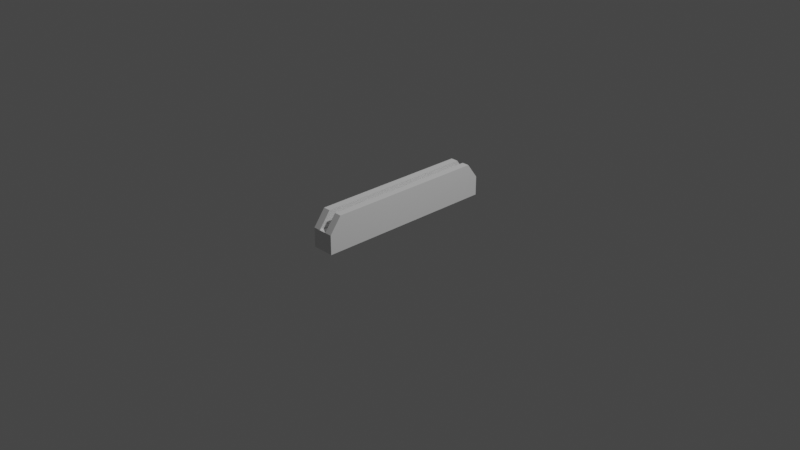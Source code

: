 # Source: LaserV2.blend  (saved by Blender 3.3.6; exported with 4.5.12 LTS)
import bpy
from mathutils import Matrix  # noqa: F401  (used for matrix-valued properties, if any)

bpy.ops.wm.read_factory_settings(use_empty=True)
scene = bpy.context.scene
scene.name = 'Scene'

# ---- collections
col_collection = bpy.data.collections.new('Collection'); scene.collection.children.link(col_collection)

# ---- materials (node trees are filled in below, after node groups)
mat_material = bpy.data.materials.new('Material')
mat_material.alpha_threshold = 0.0
mat_material.use_transparent_shadow = False
mat_material.roughness = 0.5
mat_material.line_color = (0.0, 0.0, 0.0, 1.0)

# ---- material node trees
mat_material.use_nodes = True; mat_material.node_tree.nodes.clear()
_N = mat_material.node_tree.nodes; _L = mat_material.node_tree.links
n0 = _N.new('ShaderNodeOutputMaterial'); n0.name = 'Material Output'; n0.location = (300, 300)
n1 = _N.new('ShaderNodeBsdfPrincipled'); n1.name = 'Principled BSDF'; n1.location = (10, 300)
n1.distribution = 'GGX'
n1.subsurface_method = 'RANDOM_WALK_SKIN'
n1.inputs[3].default_value = 1.45
n1.inputs[27].default_value = (0.0, 0.0, 0.0, 1.0)
n1.inputs[28].default_value = 1.0
_L.new(n1.outputs[0], n0.inputs[0])
n0.is_active_output = True

# ---- world
world_world = bpy.data.worlds.new('World'); scene.world = world_world
world_world.use_nodes = True; world_world.node_tree.nodes.clear()
_N = world_world.node_tree.nodes; _L = world_world.node_tree.links
n0 = _N.new('ShaderNodeOutputWorld'); n0.name = 'World Output'; n0.location = (300, 300)
n1 = _N.new('ShaderNodeBackground'); n1.name = 'Background'; n1.location = (10, 300)
n1.inputs[0].default_value = (0.05088, 0.05088, 0.05088, 1.0)
_L.new(n1.outputs[0], n0.inputs[0])
n0.is_active_output = True
world_world.color = (0.05088, 0.05088, 0.05088)
world_world.use_sun_shadow = False
world_world.sun_shadow_jitter_overblur = 0.0

# ---- cameras
cam_camera = bpy.data.cameras.new('Camera')
cam_camera.clip_end = 100.0
cam_camera.ortho_scale = 7.314

# ---- lights
light_light = bpy.data.lights.new('Light', 'POINT')
light_light.transmission_factor = 0.0
light_light.energy = 1000.0
light_light.shadow_soft_size = 0.1
light_light.shadow_maximum_resolution = 0.006
light_light.use_absolute_resolution = True

# ---- meshes
me_cube = bpy.data.meshes.new('Cube')
me_cube.from_pydata([(0.1962, 0.8735, 0.06986), (0.1962, 1.0, -0.3069), (0.1962, -0.8735, 0.06986), (0.1962, -1.0, -0.3069), (-0.1962, 0.8735, 0.06986), (-0.1962, 1.0, -0.3069), (-0.1962, -0.8735, 0.06986), (-0.1962, -1.0, -0.3069), (0.0654, 1.0, -0.3069), (-0.0654, 1.0, -0.3069), (0.0654, -0.8735, 0.06986), (-0.0654, -0.8735, 0.06986), (-0.0654, -1.0, -0.3069), (0.0654, -1.0, -0.3069), (-0.0654, 0.8735, 0.06986), (0.0654, 0.8735, 0.06986), (0.1962, 1.0, -0.1), (-0.1962, -1.0, -0.1), (0.1962, -1.0, -0.1), (-0.1962, 1.0, -0.1), (-0.0654, 1.0, -0.1), (0.0654, 1.0, -0.1), (0.0654, -1.0, -0.1), (-0.0654, -1.0, -0.1)], [], [(14, 4, 6, 11), (23, 11, 6, 17), (17, 6, 4, 19), (16, 0, 2, 18), (21, 15, 0, 16), (19, 4, 14, 20), (23, 20, 14, 11), (18, 2, 10, 22), (21, 20, 23, 22), (0, 15, 10, 2), (13, 22, 23, 12), (3, 18, 22, 13), (9, 20, 21, 8), (5, 19, 20, 9), (8, 21, 16, 1), (1, 16, 18, 3), (7, 17, 19, 5), (12, 23, 17, 7), (22, 10, 15, 21)])
_uv = me_cube.uv_layers.new(name='UVMap')
_uv.uv.foreach_set('vector', [0.6775, 0.0, 0.7429, 0.0, 0.7429, 0.8735, 0.6775, 0.8735, 0.8083, 0.7101, 0.8083, 0.816, 0.7429, 0.816, 0.7429, 0.7101, 0.1035, 0.0, 0.1884, 0.06325, 0.1884, 0.9368, 0.1035, 1.0, 0.2919, 0.0, 0.3768, 0.06325, 0.3768, 0.9368, 0.2919, 1.0, 0.8083, 0.6042, 0.8083, 0.7101, 0.7429, 0.7101, 0.7429, 0.6042, 0.8083, 0.3924, 0.8083, 0.4983, 0.7429, 0.4983, 0.7429, 0.3924, 0.4617, 1.0, 0.4617, 0.0, 0.5467, 0.06325, 0.5467, 0.9368, 0.8083, 0.4983, 0.8083, 0.6042, 0.7429, 0.6042, 0.7429, 0.4983, 0.5467, 0.0, 0.6121, 0.0, 0.6121, 1.0, 0.5467, 1.0, 0.6121, 0.0, 0.6775, 0.0, 0.6775, 0.8735, 0.6121, 0.8735, 0.8463, 0.327, 0.7429, 0.327, 0.7429, 0.2616, 0.8463, 0.2616, 0.8463, 0.3924, 0.7429, 0.3924, 0.7429, 0.327, 0.8463, 0.327, 0.8463, 0.1308, 0.7429, 0.1308, 0.7429, 0.0654, 0.8463, 0.0654, 0.8463, 0.1962, 0.7429, 0.1962, 0.7429, 0.1308, 0.8463, 0.1308, 0.8463, 0.0654, 0.7429, 0.0654, 0.7429, 0.0, 0.8463, 0.0, 0.1884, 0.0, 0.2919, 0.0, 0.2919, 1.0, 0.1884, 1.0, 2.98e-08, 0.0, 0.1035, 0.0, 0.1035, 1.0, 0.0, 1.0, 0.8463, 0.2616, 0.7429, 0.2616, 0.7429, 0.1962, 0.8463, 0.1962, 0.3768, 0.0, 0.4617, 0.06325, 0.4617, 0.9368, 0.3768, 1.0])
me_cube.materials.append(mat_material)
me_cube.use_mirror_vertex_groups = False
me_cube.update()

# ---- objects
ob_cube = bpy.data.objects.new('Cube', me_cube)
ob_light = bpy.data.objects.new('Light', light_light)
ob_camera = bpy.data.objects.new('Camera', cam_camera)

# ---- transforms, parenting, visibility, modifiers, constraints
ob_cube.location = (0.0, 0.0, 0.3)
ob_cube.scale = (0.6104, 1.0, 1.0)
ob_cube.lock_rotations_4d = False
ob_cube.empty_display_type = 'ARROWS'
ob_cube.lineart.crease_threshold = 0.0
ob_light.location = (4.076, 1.005, 5.904)
ob_light.rotation_euler = (0.6503, 0.05522, 1.866)
ob_light.lock_rotations_4d = False
ob_light.empty_display_type = 'ARROWS'
ob_light.color = (0.0, 0.0, 0.0, 0.0)
ob_light.lineart.crease_threshold = 0.0
ob_camera.location = (7.359, -6.926, 4.958)
ob_camera.rotation_euler = (1.109, 0.0, 0.8149)
ob_camera.lock_rotations_4d = False
ob_camera.empty_display_type = 'ARROWS'
ob_camera.color = (0.0, 0.0, 0.0, 0.0)
ob_camera.display_type = 'WIRE'
ob_camera.lineart.crease_threshold = 0.0

# ---- collection membership
col_collection.objects.link(ob_cube)
col_collection.objects.link(ob_light)
col_collection.objects.link(ob_camera)

# ---- scene / render settings (as saved in the file)
scene.camera = ob_camera
scene.frame_start = 1; scene.frame_end = 250; scene.frame_set(1)
scene.render.engine = 'BLENDER_EEVEE_NEXT'
scene.cycles.sampling_pattern = 'TABULATED_SOBOL'
scene.cycles.use_light_tree = False
scene.view_settings.view_transform = 'Filmic'
bpy.context.view_layer.update()
